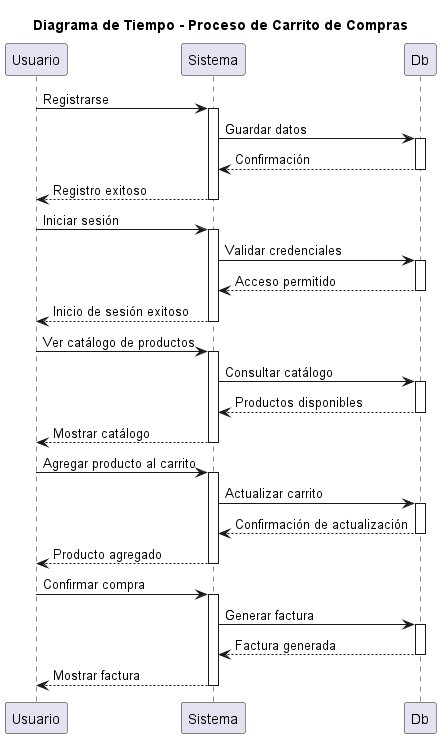

The diagram above was rendered by PlantUML. Its source (embedded in the PNG):
@startuml
    title Diagrama de Tiempo - Proceso de Carrito de Compras

    participant Usuario
    participant Sistema
    participant Db

    Usuario -> Sistema : Registrarse
    activate Sistema
    Sistema -> Db : Guardar datos
    activate Db
    Db --> Sistema : Confirmación
    deactivate Db
    Sistema --> Usuario : Registro exitoso
    deactivate Sistema

    Usuario -> Sistema : Iniciar sesión
    activate Sistema
    Sistema -> Db : Validar credenciales
    activate Db
    Db --> Sistema : Acceso permitido
    deactivate Db
    Sistema --> Usuario : Inicio de sesión exitoso
    deactivate Sistema

    Usuario -> Sistema : Ver catálogo de productos
    activate Sistema
    Sistema -> Db : Consultar catálogo
    activate Db
    Db --> Sistema : Productos disponibles
    deactivate Db
    Sistema --> Usuario : Mostrar catálogo
    deactivate Sistema

    Usuario -> Sistema : Agregar producto al carrito
    activate Sistema
    Sistema -> Db : Actualizar carrito
    activate Db
    Db --> Sistema : Confirmación de actualización
    deactivate Db
    Sistema --> Usuario : Producto agregado
    deactivate Sistema

    Usuario -> Sistema : Confirmar compra
    activate Sistema
    Sistema -> Db : Generar factura
    activate Db
    Db --> Sistema : Factura generada
    deactivate Db
    Sistema --> Usuario : Mostrar factura
    deactivate Sistema
@enduml